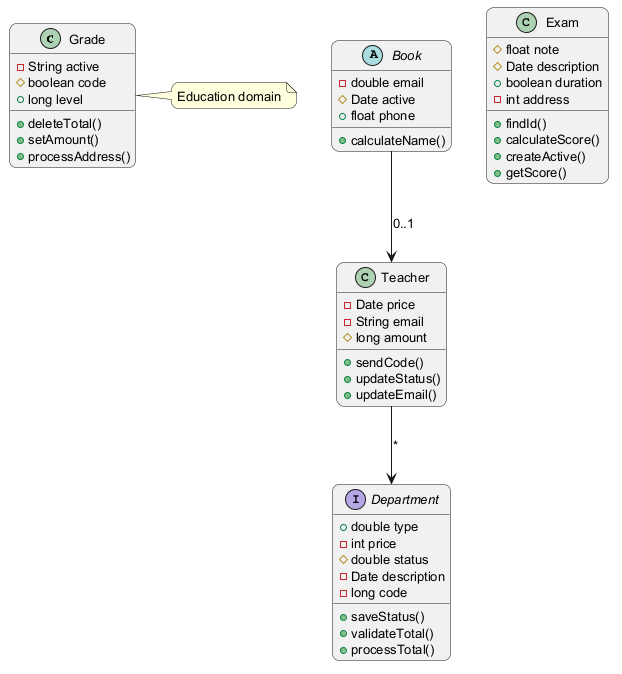

The diagram above was rendered by PlantUML. Its source (embedded in the PNG):
@startuml
skinparam backgroundColor #FFFFFF
skinparam roundCorner 15
skinparam defaultFontSize 13
class Grade {
  -String active
  #boolean code
  +long level
  +deleteTotal()
  +setAmount()
  +processAddress()
}
abstract class Book {
  -double email
  #Date active
  +float phone
  +calculateName()
}
interface Department {
  +double type
  -int price
  #double status
  -Date description
  -long code
  +saveStatus()
  +validateTotal()
  +processTotal()
}
class Exam {
  #float note
  #Date description
  +boolean duration
  -int address
  +findId()
  +calculateScore()
  +createActive()
  +getScore()
}
class Teacher {
  -Date price
  -String email
  #long amount
  +sendCode()
  +updateStatus()
  +updateEmail()
}
Book --> Teacher : "0..1"
Teacher --> Department : "*"
note right of Grade : Education domain
@enduml